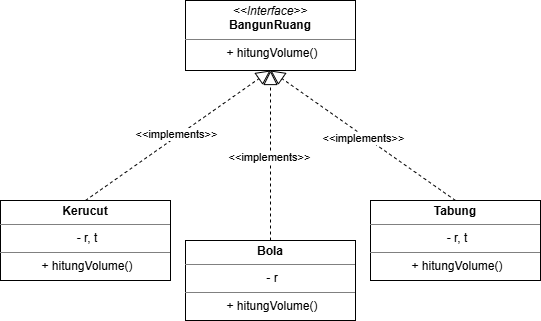

The diagram above was exported from draw.io. Its source (the exported page's mxGraphModel, read from the mxfile embedded in the PNG):
<mxGraphModel dx="786" dy="610" grid="1" gridSize="10" guides="1" tooltips="1" connect="1" arrows="1" fold="1" page="1" pageScale="1" pageWidth="1100" pageHeight="850" math="0" shadow="0">
  <root>
    <mxCell id="0" />
    <mxCell id="1" parent="0" />
    <mxCell id="rZTM5cdf3x5hPjRL6kG9-1" value="&lt;p style=&quot;margin: 4px 0px 0px;&quot;&gt;&lt;i&gt;&amp;lt;&amp;lt;Interface&amp;gt;&amp;gt;&lt;/i&gt;&lt;br&gt;&lt;b&gt;BangunRuang&lt;/b&gt;&lt;/p&gt;&lt;hr size=&quot;1&quot; style=&quot;border-style:solid;&quot;&gt;&lt;p style=&quot;margin:0px;margin-left:4px;&quot;&gt;+ hitungVolume()&lt;br&gt;&lt;/p&gt;&lt;p style=&quot;margin: 0px 0px 0px 4px;&quot;&gt;&lt;br&gt;&lt;/p&gt;" style="verticalAlign=top;align=center;overflow=fill;html=1;whiteSpace=wrap;" vertex="1" parent="1">
      <mxGeometry x="465" y="40" width="170" height="70" as="geometry" />
    </mxCell>
    <mxCell id="rZTM5cdf3x5hPjRL6kG9-2" value="&lt;p style=&quot;margin:0px;margin-top:4px;text-align:center;&quot;&gt;&lt;b&gt;Kerucut&lt;/b&gt;&lt;/p&gt;&lt;hr size=&quot;1&quot; style=&quot;border-style:solid;&quot;&gt;&lt;p style=&quot;text-align: center; margin: 0px 0px 0px 4px;&quot;&gt;- r, t&lt;br&gt;&lt;/p&gt;&lt;hr size=&quot;1&quot; style=&quot;text-align: center; border-style: solid;&quot;&gt;&lt;p style=&quot;text-align: center; margin: 0px 0px 0px 4px;&quot;&gt;+ hitungVolume()&lt;/p&gt;" style="verticalAlign=top;align=left;overflow=fill;html=1;whiteSpace=wrap;" vertex="1" parent="1">
      <mxGeometry x="280" y="240" width="170" height="80" as="geometry" />
    </mxCell>
    <mxCell id="rZTM5cdf3x5hPjRL6kG9-3" value="&lt;p style=&quot;margin:0px;margin-top:4px;text-align:center;&quot;&gt;&lt;b&gt;Tabung&lt;/b&gt;&lt;/p&gt;&lt;hr size=&quot;1&quot; style=&quot;border-style:solid;&quot;&gt;&lt;p style=&quot;text-align: center; margin: 0px 0px 0px 4px;&quot;&gt;- r, t&lt;br&gt;&lt;/p&gt;&lt;hr size=&quot;1&quot; style=&quot;text-align: center; border-style: solid;&quot;&gt;&lt;p style=&quot;text-align: center; margin: 0px 0px 0px 4px;&quot;&gt;+ hitungVolume()&lt;/p&gt;" style="verticalAlign=top;align=left;overflow=fill;html=1;whiteSpace=wrap;" vertex="1" parent="1">
      <mxGeometry x="650" y="240" width="170" height="80" as="geometry" />
    </mxCell>
    <mxCell id="rZTM5cdf3x5hPjRL6kG9-4" value="&lt;p style=&quot;margin:0px;margin-top:4px;text-align:center;&quot;&gt;&lt;b&gt;Bola&lt;/b&gt;&lt;/p&gt;&lt;hr size=&quot;1&quot; style=&quot;border-style:solid;&quot;&gt;&lt;p style=&quot;text-align: center; margin: 0px 0px 0px 4px;&quot;&gt;- r&lt;br&gt;&lt;/p&gt;&lt;hr size=&quot;1&quot; style=&quot;text-align: center; border-style: solid;&quot;&gt;&lt;p style=&quot;text-align: center; margin: 0px 0px 0px 4px;&quot;&gt;+ hitungVolume()&lt;/p&gt;" style="verticalAlign=top;align=left;overflow=fill;html=1;whiteSpace=wrap;" vertex="1" parent="1">
      <mxGeometry x="465" y="280" width="170" height="80" as="geometry" />
    </mxCell>
    <mxCell id="rZTM5cdf3x5hPjRL6kG9-5" value="" style="endArrow=block;dashed=1;endFill=0;endSize=12;html=1;rounded=0;exitX=0.5;exitY=0;exitDx=0;exitDy=0;entryX=0.5;entryY=1;entryDx=0;entryDy=0;" edge="1" parent="1" source="rZTM5cdf3x5hPjRL6kG9-2" target="rZTM5cdf3x5hPjRL6kG9-1">
      <mxGeometry width="160" relative="1" as="geometry">
        <mxPoint x="470" y="270" as="sourcePoint" />
        <mxPoint x="630" y="270" as="targetPoint" />
      </mxGeometry>
    </mxCell>
    <mxCell id="rZTM5cdf3x5hPjRL6kG9-6" value="&amp;lt;&amp;lt;implements&amp;gt;&amp;gt;" style="edgeLabel;html=1;align=center;verticalAlign=middle;resizable=0;points=[];" vertex="1" connectable="0" parent="rZTM5cdf3x5hPjRL6kG9-5">
      <mxGeometry x="-0.0061" y="2" relative="1" as="geometry">
        <mxPoint as="offset" />
      </mxGeometry>
    </mxCell>
    <mxCell id="rZTM5cdf3x5hPjRL6kG9-7" value="" style="endArrow=block;dashed=1;endFill=0;endSize=12;html=1;rounded=0;exitX=0.5;exitY=0;exitDx=0;exitDy=0;entryX=0.5;entryY=1;entryDx=0;entryDy=0;" edge="1" parent="1" source="rZTM5cdf3x5hPjRL6kG9-4" target="rZTM5cdf3x5hPjRL6kG9-1">
      <mxGeometry width="160" relative="1" as="geometry">
        <mxPoint x="500" y="310" as="sourcePoint" />
        <mxPoint x="715" y="180" as="targetPoint" />
      </mxGeometry>
    </mxCell>
    <mxCell id="rZTM5cdf3x5hPjRL6kG9-8" value="&amp;lt;&amp;lt;implements&amp;gt;&amp;gt;" style="edgeLabel;html=1;align=center;verticalAlign=middle;resizable=0;points=[];" vertex="1" connectable="0" parent="rZTM5cdf3x5hPjRL6kG9-7">
      <mxGeometry x="-0.0061" y="2" relative="1" as="geometry">
        <mxPoint as="offset" />
      </mxGeometry>
    </mxCell>
    <mxCell id="rZTM5cdf3x5hPjRL6kG9-9" value="" style="endArrow=block;dashed=1;endFill=0;endSize=12;html=1;rounded=0;exitX=0.5;exitY=0;exitDx=0;exitDy=0;entryX=0.5;entryY=1;entryDx=0;entryDy=0;" edge="1" parent="1" source="rZTM5cdf3x5hPjRL6kG9-3" target="rZTM5cdf3x5hPjRL6kG9-1">
      <mxGeometry width="160" relative="1" as="geometry">
        <mxPoint x="690" y="270" as="sourcePoint" />
        <mxPoint x="905" y="140" as="targetPoint" />
      </mxGeometry>
    </mxCell>
    <mxCell id="rZTM5cdf3x5hPjRL6kG9-10" value="&amp;lt;&amp;lt;implements&amp;gt;&amp;gt;" style="edgeLabel;html=1;align=center;verticalAlign=middle;resizable=0;points=[];" vertex="1" connectable="0" parent="rZTM5cdf3x5hPjRL6kG9-9">
      <mxGeometry x="-0.0061" y="2" relative="1" as="geometry">
        <mxPoint as="offset" />
      </mxGeometry>
    </mxCell>
  </root>
</mxGraphModel>